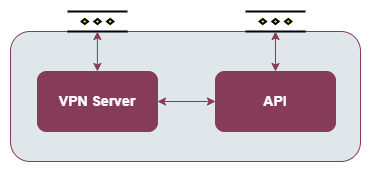

The diagram above was exported from draw.io. Its source (the exported page's mxGraphModel, read from the mxfile embedded in the PNG):
<mxGraphModel dx="1422" dy="794" grid="0" gridSize="10" guides="1" tooltips="1" connect="1" arrows="1" fold="1" page="0" pageScale="1" pageWidth="827" pageHeight="1169" math="0" shadow="0">
  <root>
    <mxCell id="0" />
    <mxCell id="1" parent="0" />
    <mxCell id="2" value="" style="rounded=1;whiteSpace=wrap;html=1;labelBackgroundColor=#ffffff;fontSize=14;fontColor=#0F0E1C;align=left;fillColor=#dfe7ea;strokeColor=#863B59;" vertex="1" parent="1">
      <mxGeometry x="230" y="240" width="350" height="130" as="geometry" />
    </mxCell>
    <mxCell id="3" style="edgeStyle=orthogonalEdgeStyle;rounded=0;orthogonalLoop=1;jettySize=auto;html=1;fontSize=14;fontColor=#863B59;strokeColor=#863B59;startArrow=classic;startFill=1;" edge="1" source="4" target="5" parent="1">
      <mxGeometry relative="1" as="geometry" />
    </mxCell>
    <mxCell id="4" value="&lt;span style=&quot;color: rgb(255 , 255 , 255)&quot;&gt;VPN Server&lt;/span&gt;" style="rounded=1;whiteSpace=wrap;html=1;labelBackgroundColor=none;fontSize=14;fontColor=#0F0E1C;gradientColor=none;align=center;fillColor=#863b59;strokeColor=#863B59;fontStyle=1" vertex="1" parent="1">
      <mxGeometry x="257" y="280" width="120" height="60" as="geometry" />
    </mxCell>
    <mxCell id="5" value="&lt;font color=&quot;#ffffff&quot;&gt;API&lt;/font&gt;" style="rounded=1;whiteSpace=wrap;html=1;labelBackgroundColor=none;fontSize=14;fontColor=#0F0E1C;gradientColor=none;align=center;fillColor=#863b59;strokeColor=#863B59;fontStyle=1" vertex="1" parent="1">
      <mxGeometry x="435" y="280" width="120" height="60" as="geometry" />
    </mxCell>
    <mxCell id="6" value="" style="verticalLabelPosition=bottom;verticalAlign=top;html=1;shape=mxgraph.flowchart.parallel_mode;pointerEvents=1;fontSize=20;strokeWidth=2;perimeterSpacing=1;" vertex="1" parent="1">
      <mxGeometry x="465.13" y="220" width="59.75" height="20" as="geometry" />
    </mxCell>
    <mxCell id="7" value="" style="edgeStyle=orthogonalEdgeStyle;rounded=0;orthogonalLoop=1;jettySize=auto;html=1;fontSize=14;fontColor=#FFFFFF;startArrow=classic;startFill=1;strokeColor=#863B59;exitX=0.5;exitY=0;exitDx=0;exitDy=0;endArrow=classic;endFill=1;" edge="1" source="5" parent="1">
      <mxGeometry relative="1" as="geometry">
        <Array as="points" />
        <mxPoint x="495" y="280" as="sourcePoint" />
        <mxPoint x="495" y="240" as="targetPoint" />
      </mxGeometry>
    </mxCell>
    <mxCell id="8" value="" style="verticalLabelPosition=bottom;verticalAlign=top;html=1;shape=mxgraph.flowchart.parallel_mode;pointerEvents=1;fontSize=20;strokeWidth=2;perimeterSpacing=1;" vertex="1" parent="1">
      <mxGeometry x="287.12" y="220" width="59.75" height="20" as="geometry" />
    </mxCell>
    <mxCell id="9" value="" style="edgeStyle=orthogonalEdgeStyle;rounded=0;orthogonalLoop=1;jettySize=auto;html=1;fontSize=14;fontColor=#FFFFFF;startArrow=classic;startFill=1;strokeColor=#863B59;exitX=0.5;exitY=0;exitDx=0;exitDy=0;endArrow=classic;endFill=1;" edge="1" parent="1">
      <mxGeometry relative="1" as="geometry">
        <Array as="points" />
        <mxPoint x="316.8800000000001" y="280" as="sourcePoint" />
        <mxPoint x="316.8800000000001" y="240" as="targetPoint" />
      </mxGeometry>
    </mxCell>
  </root>
</mxGraphModel>